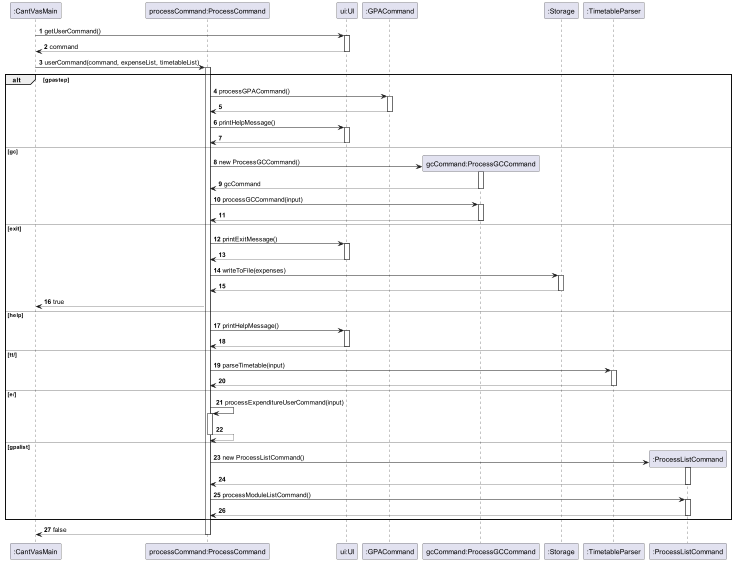

The diagram above was rendered by PlantUML. Its source (embedded in the PNG):
@startuml
'https://plantuml.com/sequence-diagram

autonumber
participant ":CantVasMain" as cantVasMain
participant "processCommand:ProcessCommand" as processCommand
participant "ui:UI" as ui
participant ":GPACommand" as gpaCommand
participant "gcCommand:ProcessGCCommand" as gcCommand
participant ":Storage" as storage
participant ":TimetableParser" as timetableParser
participant ":ProcessListCommand" as processListCommand

cantVasMain -> ui: getUserCommand()
activate ui

ui --> cantVasMain: command
deactivate ui

cantVasMain -> processCommand: userCommand(command, expenseList, timetableList)
activate processCommand

alt gpastep
    processCommand -> gpaCommand: processGPACommand()
    activate gpaCommand
    processCommand <--gpaCommand
    deactivate gpaCommand
    processCommand ->ui: printHelpMessage()
    activate ui
    ui --> processCommand
    deactivate ui

else gc
    create gcCommand
    processCommand -> gcCommand: new ProcessGCCommand()
    activate gcCommand
    processCommand <-- gcCommand: gcCommand
    deactivate gcCommand
    processCommand -> gcCommand: processGCCommand(input)
    activate gcCommand
    gcCommand --> processCommand:
    deactivate gcCommand

else exit
    processCommand -> ui: printExitMessage()
    activate ui
    ui --> processCommand:
    deactivate ui
    processCommand -> storage: writeToFile(expenses)
    activate storage
    processCommand <-- storage:
    deactivate storage
    processCommand --> cantVasMain: true

else help
    processCommand -> ui: printHelpMessage()
    activate ui
    ui --> processCommand:
    deactivate ui

else tt/
    processCommand ->timetableParser: parseTimetable(input)
    activate timetableParser
    processCommand <--timetableParser:
    deactivate timetableParser

else e/
    processCommand -> processCommand: processExpenditureUserCommand(input)
    activate processCommand
    processCommand --> processCommand:
    deactivate processCommand

else gpalist
    create processListCommand
    processCommand -> processListCommand: new ProcessListCommand()
    activate processListCommand
    processCommand <-- processListCommand:
    deactivate processListCommand
    processCommand -> processListCommand: processModuleListCommand()
    activate processListCommand
    processCommand <-- processListCommand:
    deactivate processListCommand
end
processCommand --> cantVasMain: false
deactivate processCommand

@enduml